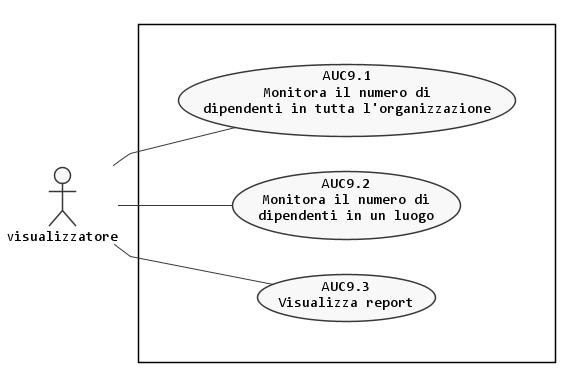

The diagram above was rendered by PlantUML. Its source (embedded in the PNG):
@startuml monitora-numero-dipendenti
left to right direction

skinparam {
  linetype polyline
  monochrome true
  shadowing false
  defaultFontName Consolas
  DefaultTextAlignment center
  noteFontName Arial
}

scale max 1024 width


actor :visualizzatore: as A

rectangle {
  together {
    usecase (AUC9.1) as "AUC9.1\n Monitora il numero di \ndipendenti in tutta l'organizzazione"
    usecase (AUC9.2) as "AUC9.2\nMonitora il numero di \ndipendenti in un luogo"
    usecase (AUC9.3) as "AUC9.3\nVisualizza report"
  }
}

:A: -- AUC9.1
:A: -- AUC9.2
:A: -- AUC9.3

@enduml